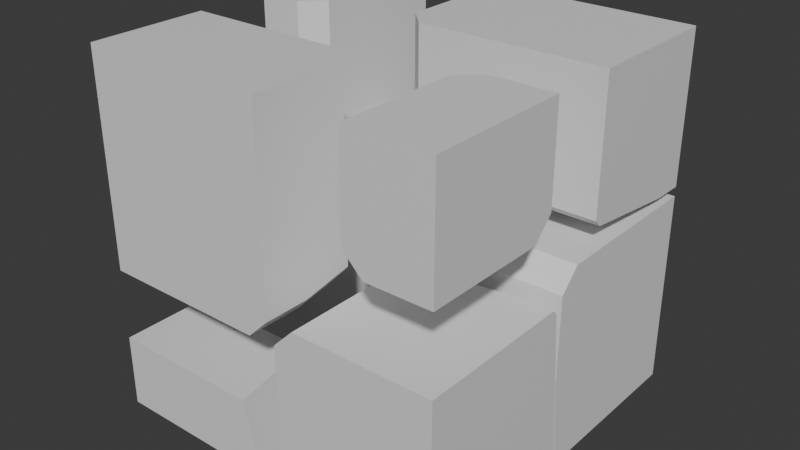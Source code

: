 # Source: boxBroken.blend  (saved by Blender 4.0.36; exported with 4.5.12 LTS)
import bpy
from mathutils import Matrix  # noqa: F401  (used for matrix-valued properties, if any)

bpy.ops.wm.read_factory_settings(use_empty=True)
scene = bpy.context.scene
scene.name = 'Scene'

# ---- collections
col_collection = bpy.data.collections.new('Collection'); scene.collection.children.link(col_collection)

# ---- materials (node trees are filled in below, after node groups)
mat_material = bpy.data.materials.new('Material')
mat_material.alpha_threshold = 0.0
mat_material.use_transparent_shadow = False
mat_material.roughness = 0.5
mat_material.line_color = (0.0, 0.0, 0.0, 1.0)

# ---- material node trees
mat_material.use_nodes = True; mat_material.node_tree.nodes.clear()
_N = mat_material.node_tree.nodes; _L = mat_material.node_tree.links
n0 = _N.new('ShaderNodeOutputMaterial'); n0.name = 'Material Output'; n0.location = (300, 300)
n1 = _N.new('ShaderNodeBsdfPrincipled'); n1.name = 'Principled BSDF'; n1.location = (10, 300)
n1.inputs[3].default_value = 1.45
_L.new(n1.outputs[0], n0.inputs[0])
n0.is_active_output = True

# ---- world
world_world = bpy.data.worlds.new('World'); scene.world = world_world
world_world.use_nodes = True; world_world.node_tree.nodes.clear()
_N = world_world.node_tree.nodes; _L = world_world.node_tree.links
n0 = _N.new('ShaderNodeOutputWorld'); n0.name = 'World Output'; n0.location = (300, 300)
n1 = _N.new('ShaderNodeBackground'); n1.name = 'Background'; n1.location = (10, 300)
n1.inputs[0].default_value = (0.05088, 0.05088, 0.05088, 1.0)
_L.new(n1.outputs[0], n0.inputs[0])
n0.is_active_output = True
world_world.color = (0.05088, 0.05088, 0.05088)
world_world.use_sun_shadow = False
world_world.sun_shadow_jitter_overblur = 0.0

# ---- meshes
me_cube_cell_008 = bpy.data.meshes.new('Cube_cell.008')
me_cube_cell_008.from_pydata([(0.6422, 0.5098, 0.5796), (-0.4577, -0.3329, -0.1888), (-0.5777, -0.2129, -0.1888), (0.6418, -0.3329, -0.1888), (0.6418, -0.2917, -0.23), (0.642, -0.3329, 0.03316), (0.6416, 0.3267, -0.3088), (0.6415, 0.51, -0.3088), (0.6284, -0.2911, -0.2306), (-0.4577, -0.2866, -0.2351), (-0.5219, -0.2129, -0.2446), (-0.4577, 0.2969, -0.3088), (-0.5777, 0.5099, -0.1888), (-0.4577, 0.5099, -0.3088), (-0.5777, 0.5097, 0.5793), (0.6416, -0.3329, 0.5796), (-0.5777, -0.2129, 0.5796), (-0.4577, -0.3329, 0.5797), (0.6418, -0.3329, -0.1888), (0.6418, -0.2917, -0.23), (0.6416, 0.3267, -0.3088), (0.6415, 0.51, -0.3088), (0.6284, -0.2911, -0.2306), (-0.4577, -0.2866, -0.2351), (-0.4577, 0.2969, -0.3088), (-0.5219, -0.2129, -0.2446), (-0.5777, 0.5099, -0.1888), (-0.5777, 0.5097, 0.5793), (-0.5777, -0.2129, 0.5796), (-0.4577, -0.3329, 0.5797), (0.6416, -0.3329, 0.5796), (0.642, -0.3329, 0.03316), (-0.4577, 0.5099, -0.3088)], [], [(19, 20, 21, 0, 31, 3), (19, 22, 20), (29, 30, 0, 27, 28), (24, 20, 22, 23, 25), (0, 30, 31), (27, 0, 21, 32, 12), (6, 11, 13, 7), (14, 26, 2, 16), (17, 1, 18, 5, 15), (1, 2, 10, 9), (11, 10, 2, 26, 13), (16, 2, 1, 17), (4, 18, 1, 9, 8)])
_k = set([(3, 19), (3, 31), (4, 8), (4, 18), (5, 15), (5, 18), (6, 7), (6, 11), (7, 13), (8, 9), (9, 10), (10, 11), (12, 27), (12, 32), (13, 26), (14, 16), (14, 26), (15, 17), (16, 17), (19, 22), (20, 21), (20, 24), (21, 32), (22, 23), (23, 25), (24, 25), (27, 28), (28, 29), (29, 30), (30, 31)])
me_cube_cell_008.attributes.new('sharp_edge', 'BOOLEAN', 'EDGE').data.foreach_set('value', [ (min(e.vertices), max(e.vertices)) in _k for e in me_cube_cell_008.edges])
_uv = me_cube_cell_008.uv_layers.new(name='UVMap')
_uv.uv.foreach_set('vector', [1.0, 0.318, 1.0, 0.8441, 0.9744, 0.9744, 0.0, 0.0, 0.7171, 0.0, 0.9605, 0.2434, 0.318, 0.318, 1.0, 0.3218, 0.8441, 0.8441, 0.8718, 0.3333, 1.0, 0.2408, 1.0, 1.0, 0.1683, 0.1683, 0.7258, 0.3753, 0.7644, 0.09168, 0.8441, 0.8441, 0.3218, 0.3218, 0.9863, 0.1231, 0.2005, 0.07803, 1.0, 1.0, 0.2408, 0.2408, 1.0, 0.2829, 0.1683, 0.0, 1.0, 0.0, 1.0, 0.9744, 0.1111, 0.08168, 0.1722, 0.01143, 0.3808, 0.5167, 0.2438, 0.5204, 0.2438, 0.4937, 0.3812, 0.4937, 0.6312, 0.2562, 0.5352, 0.2563, 0.5352, 0.1659, 0.6312, 0.1659, 0.6313, 0.8812, 0.5352, 0.8812, 0.5352, 0.7437, 0.5629, 0.7437, 0.6312, 0.7438, 0.1105, 0.7324, 0.09551, 0.7174, 0.1025, 0.7174, 0.1105, 0.7266, 0.1193, 0.5204, 0.1113, 0.5841, 0.1043, 0.5841, 0.1043, 0.4937, 0.1193, 0.4937, 0.6312, 0.03855, 0.5352, 0.03855, 0.5352, 0.02355, 0.6313, 0.02355, 0.3813, 0.742, 0.3813, 0.7471, 0.2438, 0.7471, 0.2438, 0.7414, 0.3796, 0.7419])
me_cube_cell_008.materials.append(mat_material)
me_cube_cell_008.update()
me_cube_cell_009 = bpy.data.meshes.new('Cube_cell.009')
me_cube_cell_009.from_pydata([(0.6573, 0.6802, -0.5905), (0.6578, -0.3808, -0.5912), (-0.5543, -0.3041, 0.4441), (-0.4343, -0.4241, 0.4441), (-0.4343, -0.3041, 0.5641), (0.6578, -0.4241, -0.09494), (0.6537, -0.4241, -0.1025), (0.6578, -0.4241, 0.4441), (0.6577, -0.3041, 0.5641), (0.657, 0.6803, 0.5641), (-0.4343, 0.6802, 0.5641), (0.3433, -0.4241, -0.5912), (0.1005, -0.4241, -0.5912), (-0.5543, -0.3041, -0.5912), (-0.4343, -0.4241, -0.5913), (-0.5543, 0.6799, -0.5906), (-0.5543, 0.68, -0.1622), (-0.5344, 0.6802, 0.464), (-0.5543, 0.4856, 0.4441), (0.6578, -0.4241, -0.09494), (0.6578, -0.4241, 0.4441), (0.6577, -0.3041, 0.5641), (0.657, 0.6803, 0.5641), (-0.4343, 0.6802, 0.5641), (0.3433, -0.4241, -0.5912), (0.1005, -0.4241, -0.5912), (-0.4343, -0.4241, -0.5913), (-0.5543, 0.6799, -0.5906), (-0.5543, 0.68, -0.1622), (-0.5344, 0.6802, 0.464), (-0.5543, 0.4856, 0.4441), (0.6537, -0.4241, -0.1025), (-0.5543, -0.3041, -0.5912)], [], [(1, 19, 31), (24, 1, 31), (21, 20, 19, 1, 0, 22), (25, 1, 24), (0, 27, 28, 29, 23, 22), (28, 18, 29), (15, 32, 2, 30, 16), (11, 6, 5, 7, 3, 26, 12), (10, 4, 8, 9), (2, 3, 4), (26, 3, 2, 32), (8, 4, 3, 7), (30, 2, 4, 10, 17), (0, 1, 25, 14, 13, 27)])
_k = set([(5, 6), (5, 7), (6, 11), (7, 8), (8, 9), (9, 10), (10, 17), (11, 12), (12, 26), (13, 14), (13, 27), (14, 25), (15, 16), (15, 32), (16, 30), (17, 30), (18, 28), (18, 29), (19, 20), (19, 31), (20, 21), (21, 22), (22, 23), (23, 29), (24, 25), (24, 31), (26, 32), (27, 28)])
me_cube_cell_009.attributes.new('sharp_edge', 'BOOLEAN', 'EDGE').data.foreach_set('value', [ (min(e.vertices), max(e.vertices)) in _k for e in me_cube_cell_009.edges])
_uv = me_cube_cell_009.uv_layers.new(name='UVMap')
_uv.uv.foreach_set('vector', [1.0, 0.0, 1.0, 0.3717, 0.6345, 0.0, 1.0, 0.7485, 1.0, 0.0, 1.0, 0.3655, 0.869, 0.8359, 0.8199, 0.7755, 0.3717, 0.3717, 0.0, 0.0, 0.0, 0.0, 0.9737, 0.0, 1.0, 0.5843, 1.0, 1.0, 0.7485, 0.7485, 1.0, 1.0, 0.0111, 0.0111, 0.3625, 0.0, 0.8923, 0.0, 0.9769, 0.05777, 0.9737, 0.9737, 0.3625, 0.3625, 0.8548, 0.6399, 0.8923, 0.8923, 0.3688, 0.2563, 0.3687, 0.1333, 0.4981, 0.1333, 0.4981, 0.232, 0.4223, 0.2563, 0.3687, 0.783, 0.4298, 0.7442, 0.4307, 0.7437, 0.4981, 0.7437, 0.4981, 0.8802, 0.3687, 0.8802, 0.3687, 0.8134, 0.7552, 0.4937, 0.7552, 0.6167, 0.6187, 0.6167, 0.6188, 0.4937, 0.6098, 0.02161, 0.6098, 0.006608, 0.6248, 0.02161, 0.3687, 0.006729, 0.4981, 0.006729, 0.4981, 0.02173, 0.3687, 0.02173, 0.6282, 0.7437, 0.6282, 0.8802, 0.6132, 0.8802, 0.6132, 0.7437, 0.6065, 0.232, 0.6065, 0.1333, 0.6215, 0.1333, 0.6215, 0.2563, 0.6089, 0.2563, 1.0, 0.0, 1.0, 1.0, 0.5843, 0.5843, 0.2183, 0.1823, 0.2311, 0.08324, 0.0111, 0.0])
me_cube_cell_009.materials.append(mat_material)
me_cube_cell_009.update()
me_cube_cell_001 = bpy.data.meshes.new('Cube_cell.001')
me_cube_cell_001.from_pydata([(0.2967, -0.5792, 0.4076), (-0.1997, 0.1425, -0.1553), (-0.0797, 0.1425, -0.2753), (-0.08066, 0.2616, 0.002329), (-0.0797, 0.2625, 0.01022), (-0.0762, 0.2625, -0.002013), (-0.0797, 0.2468, -0.171), (-0.1002, 0.242, -0.1553), (-0.03181, 0.2625, -0.1553), (-0.1997, -0.5791, 0.4076), (-0.1997, 0.1425, 0.4077), (0.2975, 0.2625, 0.4075), (-0.0797, 0.2625, 0.4077), (0.2971, -0.5792, -0.2753), (0.2974, 0.1425, -0.2753), (0.2975, 0.2625, -0.1553), (-0.1997, -0.5791, -0.1553), (-0.0797, -0.5791, -0.2753), (-0.08066, 0.2616, 0.002329), (-0.0797, 0.2625, 0.01022), (-0.0762, 0.2625, -0.002013), (-0.0797, 0.2468, -0.171), (-0.1002, 0.242, -0.1553), (-0.03181, 0.2625, -0.1553), (-0.1997, 0.1425, 0.4077), (-0.1997, -0.5791, 0.4076), (-0.0797, 0.2625, 0.4077), (0.2975, 0.2625, 0.4075), (0.2975, 0.2625, -0.1553), (-0.1997, -0.5791, -0.1553), (-0.0797, -0.5791, -0.2753), (0.2971, -0.5792, -0.2753), (0.2974, 0.1425, -0.2753)], [], [(19, 20, 18), (6, 22, 18, 20, 23), (32, 28, 27, 0, 31), (24, 25, 0, 27, 26), (2, 14, 13, 30), (10, 1, 29, 9), (2, 1, 7, 21), (1, 2, 30, 29), (14, 2, 21, 8, 15), (7, 1, 10, 12, 4, 3), (5, 4, 12, 11, 15, 8), (17, 31, 0, 25, 16)])
_k = set([(3, 4), (3, 7), (4, 5), (5, 8), (6, 22), (6, 23), (7, 21), (8, 21), (9, 10), (9, 29), (10, 12), (11, 12), (11, 15), (13, 14), (13, 30), (14, 15), (16, 17), (16, 25), (17, 31), (18, 19), (18, 22), (19, 20), (20, 23), (24, 25), (24, 26), (26, 27), (27, 28), (28, 32), (29, 30), (31, 32)])
me_cube_cell_001.attributes.new('sharp_edge', 'BOOLEAN', 'EDGE').data.foreach_set('value', [ (min(e.vertices), max(e.vertices)) in _k for e in me_cube_cell_001.edges])
_uv = me_cube_cell_001.uv_layers.new(name='UVMap')
_uv.uv.foreach_set('vector', [0.9886, 0.4672, 1.0, 0.4625, 1.0, 0.4682, 0.532, 0.1968, 0.5598, 0.2164, 0.4682, 0.4682, 0.4625, 0.4625, 0.4474, 0.2334, 0.7735, 0.13, 0.8932, 0.2748, 0.8517, 0.8517, 0.0, 0.0, 0.8109, 0.0, 0.8805, 0.6255, 0.3368, 0.0, 0.0, 0.0, 0.8517, 0.0, 0.9657, 0.4747, 0.3341, 0.6661, 0.3813, 0.6661, 0.3812, 0.7563, 0.3341, 0.7563, 0.6313, 0.08393, 0.5609, 0.08393, 0.5609, -0.006269, 0.6313, -0.006271, 0.1621, 0.494, 0.1471, 0.494, 0.1595, 0.4816, 0.1621, 0.481, 0.1366, 0.6661, 0.1516, 0.6661, 0.1516, 0.7563, 0.1366, 0.7563, 0.3813, 0.5051, 0.3341, 0.5051, 0.3341, 0.492, 0.3401, 0.4901, 0.3813, 0.4901, 0.5609, 0.3029, 0.5609, 0.2781, 0.6313, 0.2781, 0.6313, 0.3081, 0.5816, 0.3081, 0.5806, 0.3078, 0.5801, 0.4596, 0.5816, 0.4591, 0.6313, 0.4591, 0.6313, 0.5063, 0.5609, 0.5063, 0.5609, 0.4651, 0.7547, 0.6476, 0.1891, 0.0, 0.0, 0.0, 0.6632, 0.0, 0.8341, 0.7654])
me_cube_cell_001.materials.append(mat_material)
me_cube_cell_001.update()
me_cube_cell_002 = bpy.data.meshes.new('Cube_cell.002')
me_cube_cell_002.from_pydata([(0.4971, -0.6028, -0.6849), (0.4974, 0.4344, -0.6853), (0.4974, -0.6028, 0.2995), (0.4977, 0.3504, 0.2728), (0.4977, 0.3238, 0.2995), (0.4833, 0.3489, 0.2744), (-0.4453, 0.3043, -0.6852), (0.3168, 0.3238, 0.2995), (-0.4453, 0.234, 0.1219), (-0.3253, 0.2351, 0.2995), (-0.41, 0.2308, 0.2149), (-0.4453, -0.6029, 0.1795), (-0.3253, -0.6028, 0.2995), (-0.4453, -0.6032, -0.6853), (-0.4453, 0.229, 0.1795), (0.4977, 0.3504, 0.2728), (0.4977, 0.3238, 0.2995), (0.4833, 0.3489, 0.2744), (0.3168, 0.3238, 0.2995), (-0.4453, 0.3043, -0.6852), (-0.4453, 0.234, 0.1219), (-0.4453, -0.6029, 0.1795), (-0.4453, -0.6032, -0.6853), (-0.41, 0.2308, 0.2149), (-0.4453, 0.229, 0.1795), (-0.3253, 0.2351, 0.2995), (0.4974, -0.6028, 0.2995), (-0.3253, -0.6028, 0.2995)], [], [(12, 21, 22, 0, 26), (1, 17, 15), (15, 16, 26, 0, 1), (19, 20, 23, 25, 18, 17, 1), (19, 1, 0, 22), (23, 20, 24), (11, 14, 8, 6, 13), (27, 2, 4, 7, 9), (14, 11, 27, 9, 10), (5, 7, 4, 3)])
_k = set([(2, 4), (2, 27), (3, 4), (3, 5), (5, 7), (6, 8), (6, 13), (7, 9), (8, 14), (9, 10), (10, 14), (11, 13), (11, 27), (12, 21), (12, 26), (15, 16), (15, 17), (16, 26), (17, 18), (18, 25), (19, 20), (19, 22), (20, 24), (21, 22), (23, 24), (23, 25)])
me_cube_cell_002.attributes.new('sharp_edge', 'BOOLEAN', 'EDGE').data.foreach_set('value', [ (min(e.vertices), max(e.vertices)) in _k for e in me_cube_cell_002.edges])
_uv = me_cube_cell_002.uv_layers.new(name='UVMap')
_uv.uv.foreach_set('vector', [0.6447, 0.1526, 0.7942, 0.1367, 0.1283, 0.0, 1.0, 0.0, 1.0, 0.7842, 0.0, 0.0, 0.7177, 0.0, 0.7185, 0.7185, 1.0, 0.7185, 0.9765, 0.7386, 0.2158, 0.0, 0.0, 0.0, 1.0, 0.0, 0.7544, 0.0, 0.5992, 0.0, 0.6682, 0.0, 0.7316, 0.07271, 0.8695, 0.7365, 0.7177, 0.7177, 0.0, 0.0, 1.0, 0.2456, 1.0, 0.0, 1.0, 1.0, 0.1283, 0.1283, 0.6682, 0.6682, 0.5992, 0.5992, 0.6729, 0.6095, 0.4769, -0.006254, 0.4769, 0.09773, 0.4696, 0.09836, 0.3688, 0.1071, 0.3687, -0.006293, 0.7216, 0.7562, 0.6187, 0.7562, 0.6187, 0.6404, 0.6413, 0.6404, 0.7216, 0.6515, 0.6126, 0.09773, 0.6126, -0.006254, 0.6276, -0.006246, 0.6276, 0.09849, 0.6171, 0.09795, 0.618, 0.5045, 0.6211, 0.4837, 0.6211, 0.5063, 0.6178, 0.5063])
me_cube_cell_002.materials.append(mat_material)
me_cube_cell_002.update()
me_cube_cell_003 = bpy.data.meshes.new('Cube_cell.003')
me_cube_cell_003.from_pydata([(-0.2037, 0.5781, 0.4899), (-0.2036, 0.5773, -0.3894), (0.05075, -0.3786, 0.4901), (0.1707, -0.2586, 0.4899), (-0.2039, -0.3786, 0.4903), (0.1707, 0.5781, 0.4897), (-0.2036, -0.3786, -0.417), (0.1707, 0.5775, -0.2865), (0.1707, 0.09888, -0.3003), (-0.1404, -0.3786, -0.3996), (0.05075, -0.3786, -0.3468), (0.1707, -0.2586, -0.3103), (0.05075, -0.3786, 0.4901), (0.1707, -0.2586, 0.4899), (0.1707, 0.5775, -0.2865), (0.1707, 0.09888, -0.3003), (-0.1404, -0.3786, -0.3996), (0.05075, -0.3786, -0.3468), (0.1707, -0.2586, -0.3103), (-0.2039, -0.3786, 0.4903), (-0.2036, -0.3786, -0.417), (0.1707, 0.5781, 0.4897)], [], [(21, 0, 19, 12, 13), (16, 20, 1, 14, 15), (16, 15, 18, 17), (1, 20, 19, 0), (10, 2, 4, 6, 9), (5, 3, 11, 8, 7), (11, 3, 2, 10), (14, 1, 0, 21)])
_k = set([(2, 3), (2, 4), (3, 5), (4, 6), (5, 7), (6, 9), (7, 8), (8, 11), (9, 10), (10, 11), (12, 13), (12, 19), (13, 21), (14, 15), (14, 21), (15, 18), (16, 17), (16, 20), (17, 18), (19, 20)])
me_cube_cell_003.attributes.new('sharp_edge', 'BOOLEAN', 'EDGE').data.foreach_set('value', [ (min(e.vertices), max(e.vertices)) in _k for e in me_cube_cell_003.edges])
_uv = me_cube_cell_003.uv_layers.new(name='UVMap')
_uv.uv.foreach_set('vector', [0.4077, 0.0, 1.0, 0.0, 1.0, 0.8575, 0.7054, 0.6164, 0.6123, 0.4327, 1.0, 0.9079, 0.9079, 0.9079, 0.0, 0.0, 0.5454, 0.0, 1.0, 0.4546, 0.9079, 0.9079, 0.4546, 0.4546, 0.8699, 0.4769, 0.9702, 0.6477, 0.0, 0.0, 0.9079, 0.0, 0.8575, 0.8575, 0.0, 0.0, 0.5267, 0.9744, 0.6313, 0.9744, 0.6313, 1.006, 0.5179, 1.006, 0.5201, 0.9983, 0.6312, 0.4937, 0.6313, 0.5983, 0.5312, 0.5983, 0.5325, 0.5536, 0.5342, 0.4938, 0.5312, 0.8077, 0.6313, 0.8077, 0.6313, 0.8377, 0.5267, 0.8377, 0.4546, 0.0, 1.0, 0.0, 1.0, 0.0, 1.0, 0.5923])
me_cube_cell_003.materials.append(mat_material)
me_cube_cell_003.update()
me_cube_cell_004 = bpy.data.meshes.new('Cube_cell.004')
me_cube_cell_004.from_pydata([(-0.5441, 0.4931, -0.7713), (-0.5443, 0.4935, 0.4466), (0.2065, -0.2915, 0.4471), (0.2065, -0.4115, 0.3271), (0.2065, 0.4933, 0.4471), (0.238, 0.4933, 0.4156), (-0.4613, -0.2915, 0.4471), (-0.5444, -0.3152, 0.4234), (0.2819, -0.3361, 0.3271), (0.3265, 0.115, 0.3271), (0.2876, -0.2915, 0.366), (0.3265, 0.4933, 0.3271), (0.2435, -0.3746, -0.7716), (0.3265, 0.4717, -0.7712), (0.3265, 0.4933, -0.7712), (-0.5444, -0.4115, -0.7715), (-0.5444, -0.4115, 0.3271), (0.2065, -0.4115, -0.7716), (0.2065, 0.4933, 0.4471), (0.238, 0.4933, 0.4156), (-0.4613, -0.2915, 0.4471), (-0.5444, -0.3152, 0.4234), (0.2819, -0.3361, 0.3271), (0.2876, -0.2915, 0.366), (0.3265, 0.4933, 0.3271), (-0.5443, 0.4935, 0.4466), (0.2435, -0.3746, -0.7716), (0.3265, 0.115, 0.3271), (0.3265, 0.4717, -0.7712), (-0.5444, -0.4115, -0.7715), (-0.5444, -0.4115, 0.3271), (0.2065, -0.4115, -0.7716), (0.3265, 0.4933, -0.7712)], [], [(19, 25, 4), (20, 25, 21), (22, 26, 28, 27, 23), (29, 0, 32, 28, 26, 31), (32, 0, 25, 19, 24), (17, 3, 30, 15), (2, 18, 1, 6), (14, 11, 9, 13), (8, 10, 2, 3), (8, 3, 17, 12), (3, 2, 6, 7, 30), (9, 11, 5, 18, 2, 10), (29, 16, 21, 25, 0)])
_k = set([(1, 6), (1, 18), (4, 19), (4, 25), (5, 11), (5, 18), (6, 7), (7, 30), (8, 10), (8, 12), (9, 10), (9, 13), (11, 14), (12, 17), (13, 14), (15, 17), (15, 30), (16, 21), (16, 29), (19, 24), (20, 21), (20, 25), (22, 23), (22, 26), (23, 27), (24, 32), (26, 31), (27, 28), (28, 32), (29, 31)])
me_cube_cell_004.attributes.new('sharp_edge', 'BOOLEAN', 'EDGE').data.foreach_set('value', [ (min(e.vertices), max(e.vertices)) in _k for e in me_cube_cell_004.edges])
_uv = me_cube_cell_004.uv_layers.new(name='UVMap')
_uv.uv.foreach_set('vector', [0.1411, 0.0, 1.0, 0.002734, 0.2808, 0.1394, 0.8661, 0.1211, 0.0, 0.0, 0.7675, 0.0, 0.7131, 0.5032, 0.2546, 0.0, 0.9814, 0.0, 0.8003, 0.1302, 0.7807, 0.5516, 0.2654, 0.0, 1.0, 0.0, 1.0, 0.9976, 0.9814, 0.9814, 0.2546, 0.2546, 0.2228, 0.1846, 0.002438, 0.0, 1.0, 0.0, 1.0, 0.0, 1.0, 0.8589, 0.9281, 0.8872, 0.3687, 0.9124, 0.5061, 0.9124, 0.5061, 1.006, 0.3688, 1.006, 0.7874, 0.5919, 0.7874, 0.4938, 0.881, 0.4937, 0.8709, 0.5919, 0.3688, 0.4938, 0.5061, 0.4938, 0.5061, 0.5411, 0.3688, 0.4965, 0.6376, 0.7715, 0.6424, 0.7708, 0.6526, 0.7809, 0.6376, 0.7809, 0.5061, 0.7504, 0.5061, 0.7693, 0.3687, 0.7693, 0.3688, 0.7601, 0.6296, 0.9124, 0.6446, 0.9124, 0.6446, 0.9959, 0.6416, 1.006, 0.6296, 1.006, 0.6535, 0.5411, 0.6535, 0.4938, 0.6756, 0.4938, 0.6835, 0.4938, 0.6835, 0.5919, 0.6632, 0.5919, 0.7346, 0.0, 0.9209, 0.1544, 1.0, 0.2325, 1.0, 1.0, 0.0, 0.0])
me_cube_cell_004.materials.append(mat_material)
me_cube_cell_004.update()
me_cube_cell_005 = bpy.data.meshes.new('Cube_cell.005')
me_cube_cell_005.from_pydata([(-0.6439, -0.4232, 0.7937), (0.3453, 0.2694, -0.3379), (0.4032, 0.2114, -0.3379), (0.3453, 0.2043, -0.403), (0.4653, 0.1494, -0.2815), (0.3048, 0.1494, -0.4579), (0.4653, -0.1484, -0.3379), (0.3453, -0.08605, -0.4579), (-0.6443, 0.1494, -0.4579), (-0.6446, -0.2787, -0.4579), (-0.6443, 0.2694, -0.3379), (-0.6445, 0.2694, 0.3601), (-0.6445, -0.4229, -0.4579), (-0.6443, 0.2694, 0.7934), (0.4653, -0.4233, 0.7936), (0.3453, -0.4235, -0.4579), (0.4653, -0.4235, -0.3379), (-0.2504, 0.2694, 0.7937), (0.3453, 0.2694, 0.7937), (0.4653, 0.1494, 0.7936), (0.4032, 0.2114, -0.3379), (0.3453, 0.2043, -0.403), (0.4653, 0.1494, -0.2815), (0.4653, -0.1484, -0.3379), (0.3453, -0.08605, -0.4579), (-0.6443, 0.1494, -0.4579), (-0.6446, -0.2787, -0.4579), (-0.6443, 0.2694, -0.3379), (-0.6445, -0.4229, -0.4579), (0.3453, -0.4235, -0.4579), (-0.6443, 0.2694, 0.7934), (-0.2504, 0.2694, 0.7937), (0.3453, 0.2694, 0.7937), (0.4653, 0.1494, 0.7936), (-0.6445, 0.2694, 0.3601), (0.4653, -0.4233, 0.7936), (0.3048, 0.1494, -0.4579), (0.4653, -0.4235, -0.3379)], [], [(26, 34, 27, 8), (23, 24, 5, 21, 2, 22), (0, 30, 34, 26, 28), (28, 29, 16, 35, 0), (30, 0, 31), (12, 9, 25, 36, 7, 15), (37, 6, 4, 33, 14), (20, 3, 1), (36, 25, 10, 1, 3), (1, 32, 33, 4, 20), (7, 6, 37, 15), (1, 10, 11, 13, 17, 32), (18, 31, 0, 35, 19)])
_k = set([(2, 21), (2, 22), (3, 20), (3, 36), (4, 6), (4, 20), (5, 21), (5, 24), (6, 7), (7, 36), (8, 26), (8, 27), (9, 12), (9, 25), (10, 11), (10, 25), (11, 13), (12, 15), (13, 17), (14, 33), (14, 37), (15, 37), (16, 29), (16, 35), (17, 32), (18, 19), (18, 31), (19, 35), (22, 23), (23, 24), (26, 28), (27, 34), (28, 29), (30, 31), (30, 34), (32, 33)])
me_cube_cell_005.attributes.new('sharp_edge', 'BOOLEAN', 'EDGE').data.foreach_set('value', [ (min(e.vertices), max(e.vertices)) in _k for e in me_cube_cell_005.edges])
_uv = me_cube_cell_005.uv_layers.new(name='UVMap')
_uv.uv.foreach_set('vector', [0.8532, 0.8532, 0.2954, 0.2954, 0.7656, 0.08055, 0.8479, 0.2209, 0.5308, 0.3723, 0.6924, 0.4566, 0.9198, 0.6863, 0.7837, 0.6099, 0.6949, 0.5211, 0.7028, 0.446, 0.0, 0.0, 0.7047, 0.0, 1.0, 0.2954, 1.0, 0.8532, 0.8533, 0.8533, 1.0, 0.8533, 0.9735, 0.2461, 0.9784, 0.4191, 0.1773, 0.0, 1.0, 0.0, 0.7047, 0.7047, 0.0, 0.0, 0.5841, 0.0, 0.1187, 0.7562, 0.1187, 0.7382, 0.1187, 0.6847, 0.2374, 0.6847, 0.2424, 0.7141, 0.2424, 0.7563, 0.4898, 0.7563, 0.4898, 0.7219, 0.4969, 0.6847, 0.6313, 0.6847, 0.6313, 0.7563, 0.3787, 0.5479, 0.3715, 0.5488, 0.3715, 0.5407, 0.2374, 0.5499, 0.1187, 0.5499, 0.1187, 0.5349, 0.2424, 0.5349, 0.2424, 0.5431, 0.4898, 0.5371, 0.6313, 0.5371, 0.6313, 0.5671, 0.4969, 0.5671, 0.4898, 0.5516, 0.3423, 0.7141, 0.3723, 0.7219, 0.3723, 0.7563, 0.3423, 0.7563, 0.4898, 0.3674, 0.4898, 0.2437, 0.5771, 0.2437, 0.6313, 0.2437, 0.6313, 0.293, 0.6313, 0.3674, 0.6177, 0.5264, 1.0, 0.4159, 1.0, 1.0, 0.1773, 0.1773, 0.5661, 0.3397])
me_cube_cell_005.materials.append(mat_material)
me_cube_cell_005.update()
me_cube_cell_006 = bpy.data.meshes.new('Cube_cell.006')
me_cube_cell_006.from_pydata([(-0.4852, -0.3781, -0.2508), (0.531, -0.3783, -0.2516), (0.4057, 0.2682, -0.251), (0.3533, 0.2682, -0.2515), (0.3138, 0.1482, 0.1765), (0.3626, -0.1027, 0.1765), (0.3229, 0.2682, 0.05649), (0.3631, 0.2682, -0.09251), (0.4158, -0.3778, 0.1765), (-0.1576, -0.3783, 0.1765), (-0.4851, -0.3783, 0.1765), (-0.4847, 0.2682, -0.2509), (-0.4852, 0.1482, 0.1765), (-0.4853, 0.08782, 0.1765), (-0.485, 0.2682, 0.05649), (0.3138, 0.1482, 0.1765), (0.3626, -0.1027, 0.1765), (0.3229, 0.2682, 0.05649), (0.3631, 0.2682, -0.09251), (0.4158, -0.3778, 0.1765), (-0.1576, -0.3783, 0.1765), (-0.4851, -0.3783, 0.1765), (-0.4852, 0.1482, 0.1765), (-0.485, 0.2682, 0.05649), (-0.4853, 0.08782, 0.1765), (0.4057, 0.2682, -0.251), (0.3533, 0.2682, -0.2515), (-0.4847, 0.2682, -0.2509)], [], [(1, 26, 25), (17, 15, 16, 18), (19, 1, 25, 18, 16), (20, 1, 19), (21, 0, 1, 20), (23, 27, 0, 24, 12), (0, 21, 24), (8, 5, 4, 22, 13, 10, 9), (22, 4, 6, 14), (2, 3, 11, 14, 6, 7), (1, 0, 27, 26)])
_k = set([(2, 3), (2, 7), (3, 11), (4, 5), (4, 6), (5, 8), (6, 7), (8, 9), (9, 10), (10, 13), (11, 14), (12, 23), (12, 24), (13, 22), (14, 22), (15, 16), (15, 17), (16, 19), (17, 18), (18, 25), (19, 20), (20, 21), (21, 24), (23, 27), (25, 26), (26, 27)])
me_cube_cell_006.attributes.new('sharp_edge', 'BOOLEAN', 'EDGE').data.foreach_set('value', [ (min(e.vertices), max(e.vertices)) in _k for e in me_cube_cell_006.edges])
_uv = me_cube_cell_006.uv_layers.new(name='UVMap')
_uv.uv.foreach_set('vector', [1.0, 0.0, 1.0, 0.6923, 0.2524, 0.0, 0.7146, 0.5036, 0.6515, 0.3107, 1.0, 0.3181, 1.0, 0.7473, 0.3177, 0.0, 1.0, 0.0, 1.0, 0.7476, 0.7473, 0.7473, 0.3181, 0.3181, 1.0, 0.3223, 1.0, 1.0, 0.3177, 0.3177, 0.3227, 0.0, 1.0, 0.0, 1.0, 1.0, 0.3223, 0.3223, 0.8562, 0.3593, 0.7463, 0.7463, 0.0, 0.0, 0.6908, 0.0, 0.7605, 0.06973, 0.0, 0.0, 0.6773, 0.0, 0.6908, 0.6908, 0.7687, 0.7562, 0.7753, 0.7218, 0.7814, 0.6905, 0.8813, 0.6905, 0.8813, 0.698, 0.8813, 0.7563, 0.8403, 0.7563, 0.6113, 0.2437, 0.6113, 0.3436, 0.5963, 0.3447, 0.5963, 0.2437, 0.3688, 0.3551, 0.3687, 0.3485, 0.3688, 0.2438, 0.4072, 0.2437, 0.4072, 0.3447, 0.3886, 0.3498, 1.0, 1.0, 0.0, 0.0, 0.7463, 0.0, 0.6923, 0.6923])
me_cube_cell_006.materials.append(mat_material)
me_cube_cell_006.update()

# ---- objects
ob_cube_cell = bpy.data.objects.new('Cube_cell', me_cube_cell_008)
ob_cube_cell_001 = bpy.data.objects.new('Cube_cell.001', me_cube_cell_009)
ob_cube_cell_002 = bpy.data.objects.new('Cube_cell.002', me_cube_cell_001)
ob_cube_cell_003 = bpy.data.objects.new('Cube_cell.003', me_cube_cell_002)
ob_cube_cell_004 = bpy.data.objects.new('Cube_cell.004', me_cube_cell_003)
ob_cube_cell_005 = bpy.data.objects.new('Cube_cell.005', me_cube_cell_004)
ob_cube_cell_006 = bpy.data.objects.new('Cube_cell.006', me_cube_cell_005)
ob_cube_cell_007 = bpy.data.objects.new('Cube_cell.007', me_cube_cell_006)

# ---- transforms, parenting, visibility, modifiers, constraints
ob_cube_cell.location = (0.4083, 0.5403, 0.4704)
ob_cube_cell_001.location = (0.3926, 0.3702, -0.4592)
ob_cube_cell_002.location = (0.7528, -0.4711, 0.6425)
ob_cube_cell_003.location = (0.5527, -0.4472, -0.3647)
ob_cube_cell_004.location = (-0.8462, 0.4722, 0.5601)
ob_cube_cell_005.location = (-0.5059, 0.5565, -0.2784)
ob_cube_cell_006.location = (-0.4059, -0.6269, 0.2566)
ob_cube_cell_007.location = (-0.5651, -0.672, -0.7988)

# ---- collection membership
col_collection.objects.link(ob_cube_cell)
col_collection.objects.link(ob_cube_cell_001)
col_collection.objects.link(ob_cube_cell_002)
col_collection.objects.link(ob_cube_cell_003)
col_collection.objects.link(ob_cube_cell_004)
col_collection.objects.link(ob_cube_cell_005)
col_collection.objects.link(ob_cube_cell_006)
col_collection.objects.link(ob_cube_cell_007)

# ---- scene / render settings (as saved in the file)
scene.frame_start = 1; scene.frame_end = 250; scene.frame_set(30)
scene.render.engine = 'BLENDER_EEVEE_NEXT'
scene.cycles.sampling_pattern = 'TABULATED_SOBOL'
bpy.context.view_layer.update()

# ---- added for rendering (the .blend has no active camera and no usable light): camera, sun
cam_auto = bpy.data.cameras.new('AutoCamera')
cam_auto.lens = 50.0
cam_auto.sensor_width = 36.0
cam_auto.clip_end = 1000.0
ob_auto_camera = bpy.data.objects.new('AutoCamera', cam_auto)
scene.collection.objects.link(ob_auto_camera)
ob_auto_camera.location = (3.3668, -4.04012, 2.69343)
ob_auto_camera.rotation_euler = (1.09748, -7.21219e-08, 0.694738)
scene.camera = ob_auto_camera
light_auto_sun = bpy.data.lights.new('AutoSun', 'SUN')
light_auto_sun.energy = 3.0
light_auto_sun.angle = 0.0523599
ob_auto_sun = bpy.data.objects.new('AutoSun', light_auto_sun)
scene.collection.objects.link(ob_auto_sun)
ob_auto_sun.rotation_euler = (0.872665, 0.174533, 0.523599)
bpy.context.view_layer.update()
